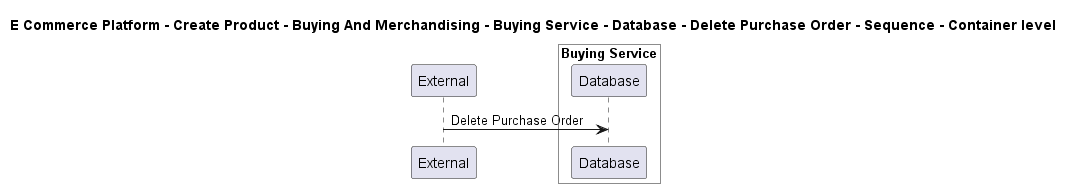

The diagram above was rendered by PlantUML. Its source (embedded in the PNG):
@startuml

title E Commerce Platform - Create Product - Buying And Merchandising - Buying Service - Database - Delete Purchase Order - Sequence - Container level

participant "External" as C4InterFlow.SoftwareSystems.ExternalSystem

box "Buying Service" #White
    participant "Database" as ECommercePlatform.CreateProduct.BuyingAndMerchandising.SoftwareSystems.BuyingService.Containers.Database
end box


C4InterFlow.SoftwareSystems.ExternalSystem -> ECommercePlatform.CreateProduct.BuyingAndMerchandising.SoftwareSystems.BuyingService.Containers.Database : Delete Purchase Order


@enduml